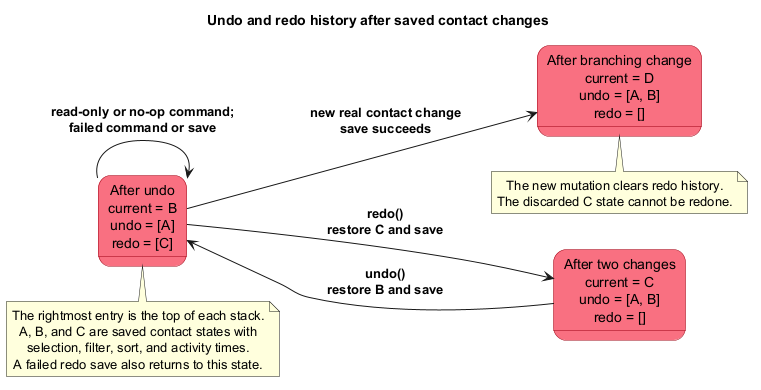

The diagram above was rendered by PlantUML. Its source (embedded in the PNG):
@startuml
!include style.puml
left to right direction

title Undo and redo history after saved contact changes

skinparam State {
    BackgroundColor MODEL_COLOR_T1
    BorderColor MODEL_COLOR
    FontColor #000000
}

state "After two changes\ncurrent = C\nundo = [A, B]\nredo = []" as Latest
state "After undo\ncurrent = B\nundo = [A]\nredo = [C]" as Undone
state "After branching change\ncurrent = D\nundo = [A, B]\nredo = []" as Branched

Latest --> Undone : undo()\nrestore B and save
Undone --> Latest : redo()\nrestore C and save
Undone --> Branched : new real contact change\nsave succeeds
Undone --> Undone : read-only or no-op command;\nfailed command or save

note bottom of Undone
  The rightmost entry is the top of each stack.
  A, B, and C are saved contact states with
  selection, filter, sort, and activity times.
  A failed redo save also returns to this state.
end note

note bottom of Branched
  The new mutation clears redo history.
  The discarded C state cannot be redone.
end note

@enduml